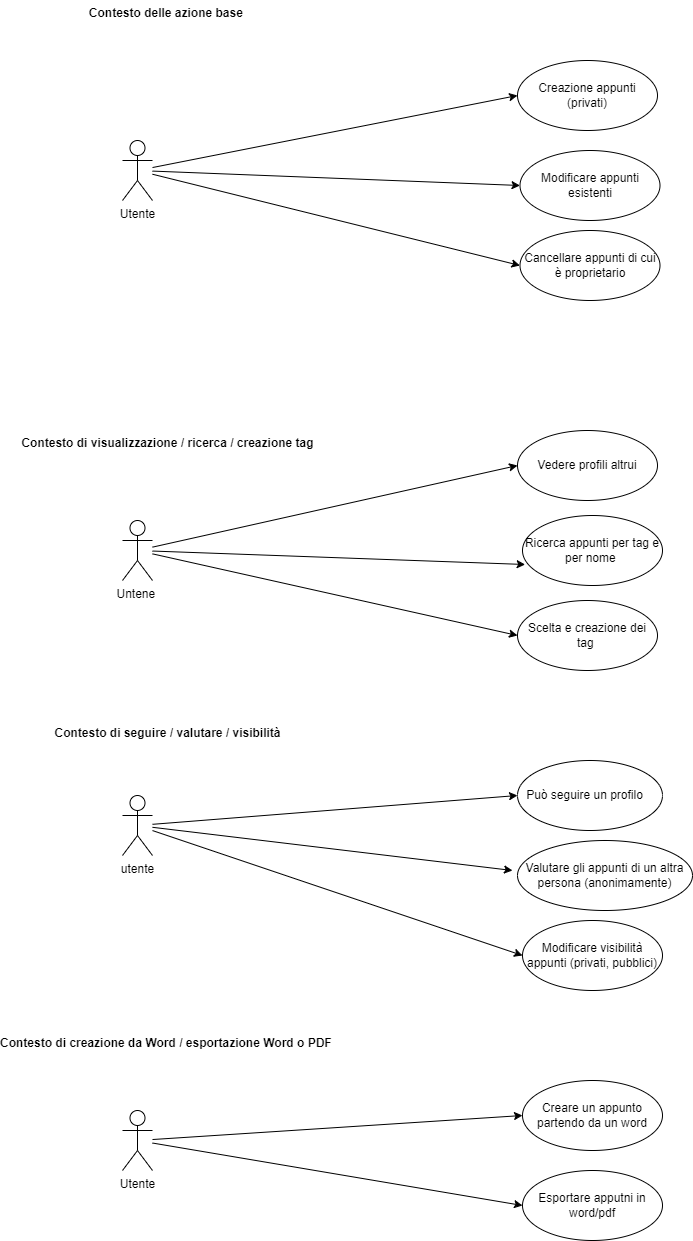

The diagram above was exported from draw.io. Its source (the exported page's mxGraphModel, read from the mxfile embedded in the PNG):
<mxGraphModel dx="1576" dy="1444" grid="1" gridSize="10" guides="1" tooltips="1" connect="1" arrows="1" fold="1" page="1" pageScale="1" pageWidth="850" pageHeight="1100" math="0" shadow="0">
  <root>
    <mxCell id="0" />
    <mxCell id="1" parent="0" />
    <mxCell id="59" style="edgeStyle=none;html=1;entryX=0;entryY=0.5;entryDx=0;entryDy=0;" parent="1" source="17" target="39" edge="1">
      <mxGeometry relative="1" as="geometry" />
    </mxCell>
    <mxCell id="61" style="edgeStyle=none;html=1;entryX=0;entryY=0.5;entryDx=0;entryDy=0;" parent="1" source="17" target="30" edge="1">
      <mxGeometry relative="1" as="geometry">
        <mxPoint x="270" y="260" as="targetPoint" />
      </mxGeometry>
    </mxCell>
    <mxCell id="17" value="Untene&amp;nbsp;" style="shape=umlActor;verticalLabelPosition=bottom;verticalAlign=top;html=1;" parent="1" vertex="1">
      <mxGeometry x="-110" y="140" width="30" height="60" as="geometry" />
    </mxCell>
    <mxCell id="19" value="Creazione appunti (privati)" style="ellipse;whiteSpace=wrap;html=1;" parent="1" vertex="1">
      <mxGeometry x="285" y="-320" width="140" height="70" as="geometry" />
    </mxCell>
    <mxCell id="21" value="Modificare appunti esistenti" style="ellipse;whiteSpace=wrap;html=1;" parent="1" vertex="1">
      <mxGeometry x="287.5" y="-230" width="140" height="70" as="geometry" />
    </mxCell>
    <mxCell id="23" value="Modificare visibilità appunti (privati, pubblici)" style="ellipse;whiteSpace=wrap;html=1;" parent="1" vertex="1">
      <mxGeometry x="290" y="540" width="140" height="70" as="geometry" />
    </mxCell>
    <mxCell id="25" value="Cancellare appunti di cui è proprietario" style="ellipse;whiteSpace=wrap;html=1;" parent="1" vertex="1">
      <mxGeometry x="287.5" y="-150" width="140" height="70" as="geometry" />
    </mxCell>
    <mxCell id="27" value="Valutare gli appunti di un altra persona (anonimamente)" style="ellipse;whiteSpace=wrap;html=1;" parent="1" vertex="1">
      <mxGeometry x="285" y="460" width="175" height="70" as="geometry" />
    </mxCell>
    <mxCell id="30" value="Scelta e creazione dei tag&amp;nbsp;" style="ellipse;whiteSpace=wrap;html=1;" parent="1" vertex="1">
      <mxGeometry x="285" y="220" width="140" height="70" as="geometry" />
    </mxCell>
    <mxCell id="34" value="Può seguire un profilo&amp;nbsp; &amp;nbsp;" style="ellipse;whiteSpace=wrap;html=1;" parent="1" vertex="1">
      <mxGeometry x="285" y="380" width="145" height="70" as="geometry" />
    </mxCell>
    <mxCell id="37" value="Ricerca appunti per tag e per nome&lt;span style=&quot;font-family: monospace; font-size: 0px; text-align: start; text-wrap-mode: nowrap;&quot;&gt;%3CmxGraphModel%3E%3Croot%3E%3CmxCell%20id%3D%220%22%2F%3E%3CmxCell%20id%3D%221%22%20parent%3D%220%22%2F%3E%3CmxCell%20id%3D%222%22%20style%3D%22edgeStyle%3Dnone%3Bhtml%3D1%3B%22%20edge%3D%221%22%20target%3D%223%22%20parent%3D%221%22%3E%3CmxGeometry%20relative%3D%221%22%20as%3D%22geometry%22%3E%3CmxPoint%20x%3D%22280%22%20y%3D%22210%22%20as%3D%22targetPoint%22%2F%3E%3CmxPoint%20x%3D%22130%22%20y%3D%22139%22%20as%3D%22sourcePoint%22%2F%3E%3C%2FmxGeometry%3E%3C%2FmxCell%3E%3CmxCell%20id%3D%223%22%20value%3D%22Cancellare%20appunti%20di%20cui%20%C3%A8%20proprietario%22%20style%3D%22ellipse%3BwhiteSpace%3Dwrap%3Bhtml%3D1%3B%22%20vertex%3D%221%22%20parent%3D%221%22%3E%3CmxGeometry%20x%3D%22285%22%20y%3D%2290%22%20width%3D%22140%22%20height%3D%2270%22%20as%3D%22geometry%22%2F%3E%3C%2FmxCell%3E%3C%2Froot%3E%3C%2FmxGraphModel%3E&lt;/span&gt;&amp;nbsp;" style="ellipse;whiteSpace=wrap;html=1;" parent="1" vertex="1">
      <mxGeometry x="290" y="135" width="140" height="70" as="geometry" />
    </mxCell>
    <mxCell id="39" value="Vedere profili altrui" style="ellipse;whiteSpace=wrap;html=1;" parent="1" vertex="1">
      <mxGeometry x="285" y="50" width="140" height="70" as="geometry" />
    </mxCell>
    <mxCell id="42" value="Creare un appunto partendo da un word" style="ellipse;whiteSpace=wrap;html=1;" parent="1" vertex="1">
      <mxGeometry x="290" y="700" width="140" height="70" as="geometry" />
    </mxCell>
    <mxCell id="45" value="Esportare apputni in word/pdf" style="ellipse;whiteSpace=wrap;html=1;" parent="1" vertex="1">
      <mxGeometry x="290" y="790" width="140" height="70" as="geometry" />
    </mxCell>
    <mxCell id="51" style="edgeStyle=none;html=1;entryX=0;entryY=0.5;entryDx=0;entryDy=0;" parent="1" source="48" target="19" edge="1">
      <mxGeometry relative="1" as="geometry" />
    </mxCell>
    <mxCell id="52" style="edgeStyle=none;html=1;entryX=0;entryY=0.5;entryDx=0;entryDy=0;" parent="1" source="48" target="21" edge="1">
      <mxGeometry relative="1" as="geometry" />
    </mxCell>
    <mxCell id="53" style="edgeStyle=none;html=1;entryX=0;entryY=0.5;entryDx=0;entryDy=0;" parent="1" source="48" target="25" edge="1">
      <mxGeometry relative="1" as="geometry" />
    </mxCell>
    <mxCell id="48" value="Utente" style="shape=umlActor;verticalLabelPosition=bottom;verticalAlign=top;html=1;" parent="1" vertex="1">
      <mxGeometry x="-110" y="-240" width="30" height="60" as="geometry" />
    </mxCell>
    <mxCell id="62" style="edgeStyle=none;html=1;entryX=0;entryY=0.5;entryDx=0;entryDy=0;" parent="1" source="49" target="34" edge="1">
      <mxGeometry relative="1" as="geometry" />
    </mxCell>
    <mxCell id="63" style="edgeStyle=none;html=1;" parent="1" source="49" edge="1">
      <mxGeometry relative="1" as="geometry">
        <mxPoint x="280" y="490" as="targetPoint" />
      </mxGeometry>
    </mxCell>
    <mxCell id="64" style="edgeStyle=none;html=1;entryX=0;entryY=0.5;entryDx=0;entryDy=0;" parent="1" source="49" target="23" edge="1">
      <mxGeometry relative="1" as="geometry" />
    </mxCell>
    <mxCell id="49" value="utente" style="shape=umlActor;verticalLabelPosition=bottom;verticalAlign=top;html=1;" parent="1" vertex="1">
      <mxGeometry x="-110" y="415" width="30" height="60" as="geometry" />
    </mxCell>
    <mxCell id="65" style="edgeStyle=none;html=1;entryX=0;entryY=0.5;entryDx=0;entryDy=0;" parent="1" source="50" target="42" edge="1">
      <mxGeometry relative="1" as="geometry">
        <mxPoint x="280" y="730" as="targetPoint" />
      </mxGeometry>
    </mxCell>
    <mxCell id="50" value="&lt;div&gt;Utente&lt;/div&gt;" style="shape=umlActor;verticalLabelPosition=bottom;verticalAlign=top;html=1;" parent="1" vertex="1">
      <mxGeometry x="-110" y="730" width="30" height="60" as="geometry" />
    </mxCell>
    <mxCell id="54" value="Contesto delle azione base&amp;nbsp;" style="text;align=center;fontStyle=1;verticalAlign=middle;spacingLeft=3;spacingRight=3;strokeColor=none;rotatable=0;points=[[0,0.5],[1,0.5]];portConstraint=eastwest;html=1;" parent="1" vertex="1">
      <mxGeometry x="-190" y="-380" width="250" height="26" as="geometry" />
    </mxCell>
    <mxCell id="56" value="Contesto di visualizzazione / ricerca / creazione tag" style="text;align=center;fontStyle=1;verticalAlign=middle;spacingLeft=3;spacingRight=3;strokeColor=none;rotatable=0;points=[[0,0.5],[1,0.5]];portConstraint=eastwest;html=1;" parent="1" vertex="1">
      <mxGeometry x="-207.5" y="50" width="285" height="26" as="geometry" />
    </mxCell>
    <mxCell id="57" value="Contesto di seguire / valutare / visibilità" style="text;align=center;fontStyle=1;verticalAlign=middle;spacingLeft=3;spacingRight=3;strokeColor=none;rotatable=0;points=[[0,0.5],[1,0.5]];portConstraint=eastwest;html=1;" parent="1" vertex="1">
      <mxGeometry x="-190" y="340" width="250" height="26" as="geometry" />
    </mxCell>
    <mxCell id="58" value="Contesto di creazione da Word / esportazione Word o PDF&amp;nbsp;" style="text;align=center;fontStyle=1;verticalAlign=middle;spacingLeft=3;spacingRight=3;strokeColor=none;rotatable=0;points=[[0,0.5],[1,0.5]];portConstraint=eastwest;html=1;" parent="1" vertex="1">
      <mxGeometry x="-215" y="650" width="300" height="26" as="geometry" />
    </mxCell>
    <mxCell id="60" style="edgeStyle=none;html=1;entryX=0.019;entryY=0.7;entryDx=0;entryDy=0;entryPerimeter=0;" parent="1" source="17" target="37" edge="1">
      <mxGeometry relative="1" as="geometry" />
    </mxCell>
    <mxCell id="66" style="edgeStyle=none;html=1;entryX=0;entryY=0.5;entryDx=0;entryDy=0;" parent="1" source="50" target="45" edge="1">
      <mxGeometry relative="1" as="geometry" />
    </mxCell>
  </root>
</mxGraphModel>